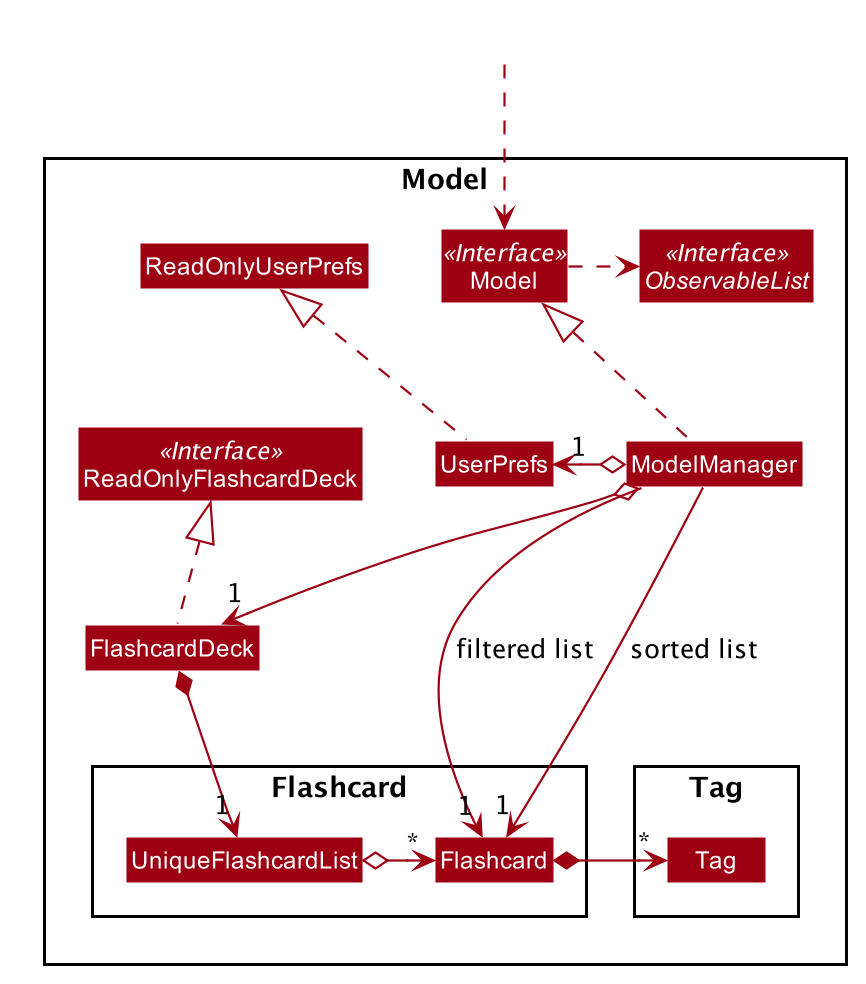

The diagram above was rendered by PlantUML. Its source (embedded in the PNG):
@startuml








skinparam BackgroundColor #FFFFFFF

skinparam Shadowing false

skinparam Class {
    FontColor #FFFFFF
    BorderThickness 1
    BorderColor #FFFFFF
    StereotypeFontColor #FFFFFF
    FontName Arial
}

skinparam Actor {
    BorderColor #000000
    Color #000000
    FontName Arial
}

skinparam Sequence {
    MessageAlign center
    BoxFontSize 15
    BoxPadding 0
    BoxFontColor #FFFFFF
    FontName Arial
}

skinparam Participant {
    FontColor #FFFFFFF
    Padding 20
}

skinparam MinClassWidth 50
skinparam ParticipantPadding 10
skinparam Shadowing false
skinparam DefaultTextAlignment center
skinparam packageStyle Rectangle

hide footbox
hide members
hide circle
skinparam arrowThickness 1.1
skinparam arrowColor #9D0012
skinparam classBackgroundColor #9D0012

Package Model <<Rectangle>>{
Interface ReadOnlyFlashcardDeck <<Interface>>
Interface Model <<Interface>>
Interface ObservableList <<Interface>>
Class FlashcardDeck
Class ReadOnlyFlashcardDeck
Class Model
Class ModelManager
Class UserPrefs
Class ReadOnlyUserPrefs

Package Flashcard {
Class Flashcard
Class UniqueFlashcardList
}

Package Tag {
Class Tag
}
}

Class HiddenOutside #FFFFFF
HiddenOutside ..> Model

FlashcardDeck .up.|> ReadOnlyFlashcardDeck

ModelManager .up.|> Model
Model .right.> ObservableList
ModelManager o--> "1" FlashcardDeck
ModelManager o-left-> "1" UserPrefs
UserPrefs .up.|> ReadOnlyUserPrefs

FlashcardDeck *--> "1" UniqueFlashcardList
UniqueFlashcardList o-left-> "*" Flashcard
Flashcard *-right-> "*" Tag

ModelManager -->"1" Flashcard : filtered list
ModelManager -->"1" Flashcard : sorted list

@enduml